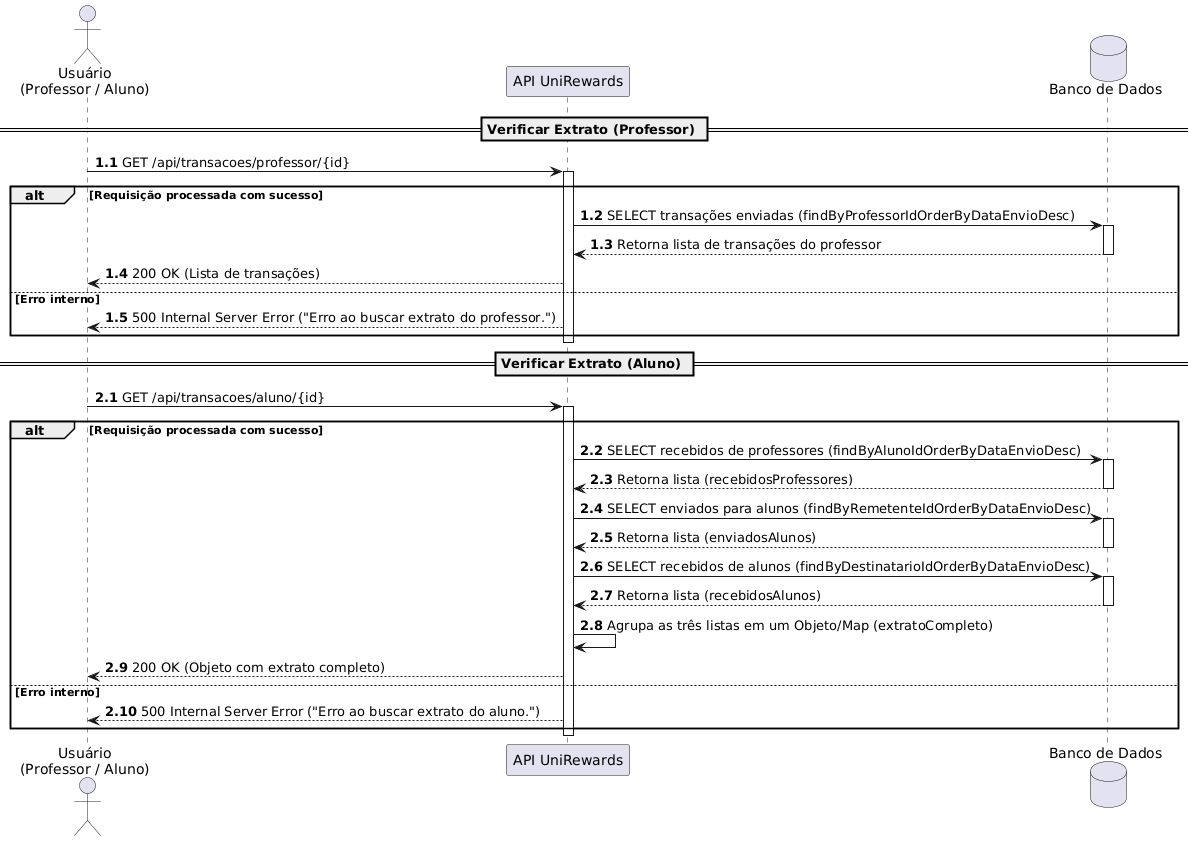

The diagram above was rendered by PlantUML. Its source (embedded in the PNG):
@startuml
actor "Usuário\n(Professor / Aluno)" as usuario
participant "API UniRewards" as api
database "Banco de Dados" as db

== Verificar Extrato (Professor) ==
autonumber 1.1
usuario -> api: GET /api/transacoes/professor/{id}
activate api

alt Requisição processada com sucesso
    api -> db: SELECT transações enviadas (findByProfessorIdOrderByDataEnvioDesc)
    activate db
    db --> api: Retorna lista de transações do professor
    deactivate db
    api --> usuario: 200 OK (Lista de transações)
else Erro interno
    api --> usuario: 500 Internal Server Error ("Erro ao buscar extrato do professor.")
end
deactivate api

== Verificar Extrato (Aluno) ==
autonumber 2.1
usuario -> api: GET /api/transacoes/aluno/{id}
activate api

alt Requisição processada com sucesso
    api -> db: SELECT recebidos de professores (findByAlunoIdOrderByDataEnvioDesc)
    activate db
    db --> api: Retorna lista (recebidosProfessores)
    deactivate db
    
    api -> db: SELECT enviados para alunos (findByRemetenteIdOrderByDataEnvioDesc)
    activate db
    db --> api: Retorna lista (enviadosAlunos)
    deactivate db
    
    api -> db: SELECT recebidos de alunos (findByDestinatarioIdOrderByDataEnvioDesc)
    activate db
    db --> api: Retorna lista (recebidosAlunos)
    deactivate db
    
    api -> api: Agrupa as três listas em um Objeto/Map (extratoCompleto)
    api --> usuario: 200 OK (Objeto com extrato completo)
else Erro interno
    api --> usuario: 500 Internal Server Error ("Erro ao buscar extrato do aluno.")
end
deactivate api
@enduml